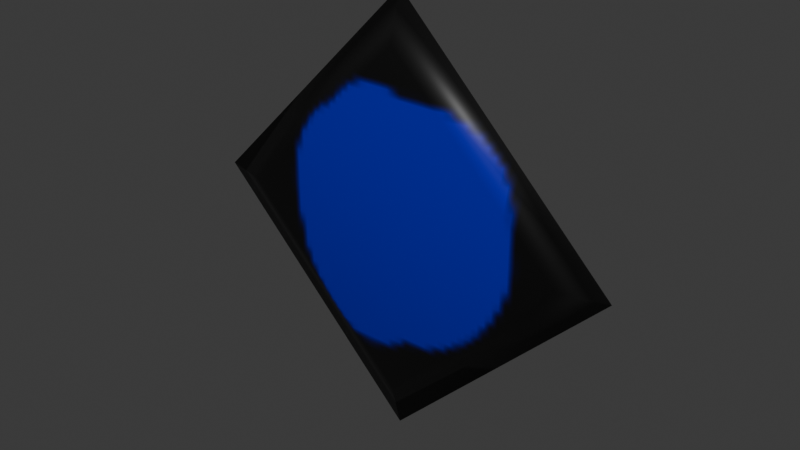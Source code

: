# Source: itemback.blend  (saved by Blender 4.4.32; exported with 4.5.12 LTS)
import bpy
from mathutils import Matrix  # noqa: F401  (used for matrix-valued properties, if any)

bpy.ops.wm.read_factory_settings(use_empty=True)
scene = bpy.context.scene
scene.name = 'Scene'

# ---- collections
col_collection = bpy.data.collections.new('Collection'); scene.collection.children.link(col_collection)

# ---- images (referenced by path relative to the original .blend; pixels are not part of the script)
import os
ASSET_DIR = os.environ.get("B2B_ASSET_DIR", "")  # directory of the original .blend (textures are referenced by path, not embedded)
HERE = os.path.dirname(os.path.abspath(__file__))  # packed textures are extracted next to this script under _unpacked/

def load_image(name, relpath, width, height, colorspace="sRGB"):
    """Load a texture the original file referenced (path relative to the .blend, or extracted next to this script)."""
    p = next((c for c in (os.path.join(HERE, relpath), os.path.join(ASSET_DIR, relpath)) if relpath and os.path.exists(c)), "")
    if p:
        img = bpy.data.images.load(p, check_existing=True)
        img.name = name
    else:  # same state as the original file: an image datablock whose file is absent (Cycles renders it pink)
        img = bpy.data.images.new(name, width, height)
        img.source = "FILE"
        img.filepath = "//" + (relpath or name)
    img.colorspace_settings.name = colorspace
    return img
img_texture = load_image('texture', '_unpacked/texture.6c4498f8.png', 64, 64, 'sRGB')

# ---- materials (node trees are filled in below, after node groups)
mat_mat007 = bpy.data.materials.new('mat007')
mat_mat007.use_transparency_overlap = False
mat_mat007.show_transparent_back = False
mat_mat007.roughness = 0.5

# ---- material node trees
mat_mat007.use_nodes = True; mat_mat007.node_tree.nodes.clear()
_N = mat_mat007.node_tree.nodes; _L = mat_mat007.node_tree.links
n0 = _N.new('ShaderNodeBsdfPrincipled'); n0.name = '原理化 BSDF'; n0.location = (0, 300)
n0.inputs[27].default_value = (0.0, 0.0, 0.0, 1.0)
n0.inputs[28].default_value = 1.0
n1 = _N.new('ShaderNodeOutputMaterial'); n1.name = '材质输出'; n1.location = (280, 300)
n2 = _N.new('ShaderNodeTexImage'); n2.name = '图像纹理'; n2.location = (-480, 300)
n2.image = img_texture
n3 = _N.new('ShaderNodeTexImage'); n3.name = '图像纹理.001'; n3.location = (-480, 0)
n3.image = img_texture
_L.new(n2.outputs[0], n0.inputs[0])
_L.new(n3.outputs[1], n0.inputs[4])
_L.new(n0.outputs[0], n1.inputs[0])
n1.is_active_output = True

# ---- world
world_world = bpy.data.worlds.new('World'); scene.world = world_world
world_world.use_nodes = True; world_world.node_tree.nodes.clear()
_N = world_world.node_tree.nodes; _L = world_world.node_tree.links
n0 = _N.new('ShaderNodeOutputWorld'); n0.name = 'World Output'; n0.location = (300, 300)
n1 = _N.new('ShaderNodeBackground'); n1.name = 'Background'; n1.location = (10, 300)
n1.inputs[0].default_value = (0.05088, 0.05088, 0.05088, 1.0)
_L.new(n1.outputs[0], n0.inputs[0])
n0.is_active_output = True
world_world.color = (0.05088, 0.05088, 0.05088)
world_world.sun_shadow_jitter_overblur = 0.0

# ---- meshes
me_item_damaged = bpy.data.meshes.new('item_damaged')
me_item_damaged.from_pydata([(70.71, 0.0, 0.0), (0.0, 55.66, 4.0), (55.66, 0.0, 4.0), (-55.66, 0.0, 4.0), (0.0, -55.66, 4.0), (0.0, 70.71, -1e-05), (-70.71, 0.0, 0.0), (0.0, -70.71, 1e-05), (0.0, 55.66, -4.0), (55.66, 0.0, -4.0), (-55.66, 0.0, -4.0), (0.0, -55.66, -4.0)], [], [(0, 5, 1), (2, 0, 1), (7, 0, 2), (4, 7, 2), (6, 7, 4), (3, 6, 4), (5, 6, 3), (1, 5, 3), (3, 4, 2), (1, 3, 2), (8, 5, 0), (9, 8, 0), (9, 0, 7), (11, 9, 7), (11, 7, 6), (10, 11, 6), (10, 6, 5), (8, 10, 5), (9, 11, 10), (8, 9, 10)])
me_item_damaged.polygons.foreach_set('use_smooth', [True] * 20)
_uv = me_item_damaged.uv_layers.new(name='UVMap')
_uv.uv.foreach_set('vector', [0.9723, 0.4978, 0.5012, 0.9804, 0.5012, 0.8776, 0.872, 0.4978, 0.9723, 0.4978, 0.5012, 0.8776, 0.5012, 0.01518, 0.9723, 0.4978, 0.872, 0.4978, 0.5012, 0.1179, 0.5012, 0.01518, 0.872, 0.4978, 0.03017, 0.4978, 0.5012, 0.01518, 0.5012, 0.1179, 0.1305, 0.4978, 0.03017, 0.4978, 0.5012, 0.1179, 0.5012, 0.9804, 0.03017, 0.4978, 0.1305, 0.4978, 0.5012, 0.8776, 0.5012, 0.9804, 0.1305, 0.4978, 0.1305, 0.4978, 0.5012, 0.1179, 0.872, 0.4978, 0.5012, 0.8776, 0.1305, 0.4978, 0.872, 0.4978, 0.5011, 0.8817, 0.5011, 0.9855, 0.02115, 0.4979, 0.1233, 0.4979, 0.5011, 0.8817, 0.02115, 0.4979, 0.1233, 0.4979, 0.02115, 0.4979, 0.5011, 0.01023, 0.5011, 0.1141, 0.1233, 0.4979, 0.5011, 0.01023, 0.5011, 0.1141, 0.5011, 0.01023, 0.9811, 0.4979, 0.8789, 0.4979, 0.5011, 0.1141, 0.9811, 0.4979, 0.8789, 0.4979, 0.9811, 0.4979, 0.5011, 0.9855, 0.5011, 0.8817, 0.8789, 0.4979, 0.5011, 0.9855, 0.1233, 0.4979, 0.5011, 0.1141, 0.8789, 0.4979, 0.5011, 0.8817, 0.1233, 0.4979, 0.8789, 0.4979])
me_item_damaged.materials.append(mat_mat007)
me_item_damaged.update()
me_item_damaged.normals_split_custom_set([tuple(v) for v in zip(*[iter([0.9917, 0.1286, 6.382e-08, 2.935e-05, 0.9917, 0.1285, 0.06388, 0.1919, 0.9793, 0.1532, -0.051, 0.9869, 0.9917, 0.1286, 6.382e-08, 0.06388, 0.1919, 0.9793, 0.1286, -0.9917, 7.407e-08, 0.9917, 0.1286, 6.382e-08, 0.1532, -0.051, 0.9869, -0.06388, -0.1919, 0.9793, 0.1286, -0.9917, 7.407e-08, 0.1532, -0.051, 0.9869, -0.9917, -0.1286, -1.458e-07, 0.1286, -0.9917, 7.407e-08, -0.06388, -0.1919, 0.9793, -0.1532, 0.051, 0.9869, -0.9917, -0.1286, -1.458e-07, -0.06388, -0.1919, 0.9793, 2.935e-05, 0.9917, 0.1285, -0.9917, -0.1286, -1.458e-07, -0.1532, 0.051, 0.9869, 0.06388, 0.1919, 0.9793, 2.935e-05, 0.9917, 0.1285, -0.1532, 0.051, 0.9869, -0.1532, 0.051, 0.9869, -0.06388, -0.1919, 0.9793, 0.1532, -0.051, 0.9869, 0.06388, 0.1919, 0.9793, -0.1532, 0.051, 0.9869, 0.1532, -0.051, 0.9869, 0.06388, 0.1919, -0.9793, 2.935e-05, 0.9917, 0.1285, 0.9917, 0.1286, 6.382e-08, 0.1532, -0.051, -0.9869, 0.06388, 0.1919, -0.9793, 0.9917, 0.1286, 6.382e-08, 0.1532, -0.051, -0.9869, 0.9917, 0.1286, 6.382e-08, 0.1286, -0.9917, 7.407e-08, -0.06388, -0.1919, -0.9793, 0.1532, -0.051, -0.9869, 0.1286, -0.9917, 7.407e-08, -0.06388, -0.1919, -0.9793, 0.1286, -0.9917, 7.407e-08, -0.9917, -0.1286, -1.458e-07, -0.1532, 0.051, -0.9869, -0.06388, -0.1919, -0.9793, -0.9917, -0.1286, -1.458e-07, -0.1532, 0.051, -0.9869, -0.9917, -0.1286, -1.458e-07, 2.935e-05, 0.9917, 0.1285, 0.06388, 0.1919, -0.9793, -0.1532, 0.051, -0.9869, 2.935e-05, 0.9917, 0.1285, 0.1532, -0.051, -0.9869, -0.06388, -0.1919, -0.9793, -0.1532, 0.051, -0.9869, 0.06388, 0.1919, -0.9793, 0.1532, -0.051, -0.9869, -0.1532, 0.051, -0.9869])] * 3)])

# ---- objects
ob_item_damaged = bpy.data.objects.new('item_damaged', me_item_damaged)

# ---- transforms, parenting, visibility, modifiers, constraints
ob_item_damaged.location = (0.0, 0.0, 0.0)
ob_item_damaged.rotation_euler = (1.571, -0.0, 0.0)

# ---- collection membership
col_collection.objects.link(ob_item_damaged)

# ---- scene / render settings (as saved in the file)
scene.frame_start = 1; scene.frame_end = 250; scene.frame_set(1)
scene.render.engine = 'BLENDER_EEVEE_NEXT'
bpy.context.view_layer.update()

# ---- added for rendering (the .blend has no active camera and no usable light): camera, sun
cam_auto = bpy.data.cameras.new('AutoCamera')
cam_auto.lens = 50.0
cam_auto.sensor_width = 36.0
cam_auto.clip_end = 3250.12
ob_auto_camera = bpy.data.objects.new('AutoCamera', cam_auto)
scene.collection.objects.link(ob_auto_camera)
ob_auto_camera.location = (185.193, -222.231, 148.154)
ob_auto_camera.rotation_euler = (1.09748, -7.21219e-08, 0.694738)
scene.camera = ob_auto_camera
light_auto_sun = bpy.data.lights.new('AutoSun', 'SUN')
light_auto_sun.energy = 3.0
light_auto_sun.angle = 0.0523599
ob_auto_sun = bpy.data.objects.new('AutoSun', light_auto_sun)
scene.collection.objects.link(ob_auto_sun)
ob_auto_sun.rotation_euler = (0.872665, 0.174533, 0.523599)
bpy.context.view_layer.update()
